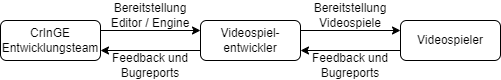

The diagram above was exported from draw.io. Its source (the exported page's mxGraphModel, read from the mxfile embedded in the PNG):
<mxGraphModel dx="815" dy="429" grid="1" gridSize="10" guides="1" tooltips="1" connect="1" arrows="1" fold="1" page="1" pageScale="1" pageWidth="827" pageHeight="1169" math="0" shadow="0">
  <root>
    <mxCell id="0" />
    <mxCell id="1" parent="0" />
    <mxCell id="B3OLBgT8xh9u9xfzZ3Es-5" style="edgeStyle=orthogonalEdgeStyle;rounded=0;orthogonalLoop=1;jettySize=auto;html=1;exitX=1;exitY=0.25;exitDx=0;exitDy=0;entryX=0;entryY=0.25;entryDx=0;entryDy=0;" edge="1" parent="1" source="B3OLBgT8xh9u9xfzZ3Es-2" target="B3OLBgT8xh9u9xfzZ3Es-3">
      <mxGeometry relative="1" as="geometry" />
    </mxCell>
    <mxCell id="B3OLBgT8xh9u9xfzZ3Es-2" value="CrInGE Entwicklungsteam" style="rounded=1;whiteSpace=wrap;html=1;" vertex="1" parent="1">
      <mxGeometry x="280" y="240" width="100" height="40" as="geometry" />
    </mxCell>
    <mxCell id="B3OLBgT8xh9u9xfzZ3Es-6" style="edgeStyle=orthogonalEdgeStyle;rounded=0;orthogonalLoop=1;jettySize=auto;html=1;exitX=1;exitY=0.25;exitDx=0;exitDy=0;entryX=0;entryY=0.25;entryDx=0;entryDy=0;" edge="1" parent="1" source="B3OLBgT8xh9u9xfzZ3Es-3" target="B3OLBgT8xh9u9xfzZ3Es-4">
      <mxGeometry relative="1" as="geometry" />
    </mxCell>
    <mxCell id="B3OLBgT8xh9u9xfzZ3Es-8" style="edgeStyle=orthogonalEdgeStyle;rounded=0;orthogonalLoop=1;jettySize=auto;html=1;exitX=0;exitY=0.75;exitDx=0;exitDy=0;entryX=1;entryY=0.75;entryDx=0;entryDy=0;" edge="1" parent="1" source="B3OLBgT8xh9u9xfzZ3Es-3" target="B3OLBgT8xh9u9xfzZ3Es-2">
      <mxGeometry relative="1" as="geometry" />
    </mxCell>
    <mxCell id="B3OLBgT8xh9u9xfzZ3Es-3" value="Videospiel-entwickler" style="rounded=1;whiteSpace=wrap;html=1;" vertex="1" parent="1">
      <mxGeometry x="480" y="240" width="100" height="40" as="geometry" />
    </mxCell>
    <mxCell id="B3OLBgT8xh9u9xfzZ3Es-11" style="edgeStyle=orthogonalEdgeStyle;rounded=0;orthogonalLoop=1;jettySize=auto;html=1;exitX=0;exitY=0.75;exitDx=0;exitDy=0;entryX=1;entryY=0.75;entryDx=0;entryDy=0;" edge="1" parent="1" source="B3OLBgT8xh9u9xfzZ3Es-4" target="B3OLBgT8xh9u9xfzZ3Es-3">
      <mxGeometry relative="1" as="geometry" />
    </mxCell>
    <mxCell id="B3OLBgT8xh9u9xfzZ3Es-4" value="Videospieler" style="rounded=1;whiteSpace=wrap;html=1;" vertex="1" parent="1">
      <mxGeometry x="680" y="240" width="100" height="40" as="geometry" />
    </mxCell>
    <mxCell id="B3OLBgT8xh9u9xfzZ3Es-7" value="Bereitstellung Editor / Engine" style="text;html=1;strokeColor=none;fillColor=none;align=center;verticalAlign=middle;whiteSpace=wrap;rounded=0;" vertex="1" parent="1">
      <mxGeometry x="380" y="220" width="100" height="30" as="geometry" />
    </mxCell>
    <mxCell id="B3OLBgT8xh9u9xfzZ3Es-9" value="Feedback und Bugreports" style="text;html=1;strokeColor=none;fillColor=none;align=center;verticalAlign=middle;whiteSpace=wrap;rounded=0;" vertex="1" parent="1">
      <mxGeometry x="380" y="270" width="100" height="30" as="geometry" />
    </mxCell>
    <mxCell id="B3OLBgT8xh9u9xfzZ3Es-10" value="Bereitstellung Videospiele" style="text;html=1;strokeColor=none;fillColor=none;align=center;verticalAlign=middle;whiteSpace=wrap;rounded=0;" vertex="1" parent="1">
      <mxGeometry x="580" y="220" width="100" height="30" as="geometry" />
    </mxCell>
    <mxCell id="B3OLBgT8xh9u9xfzZ3Es-12" value="Feedback und Bugreports" style="text;html=1;strokeColor=none;fillColor=none;align=center;verticalAlign=middle;whiteSpace=wrap;rounded=0;" vertex="1" parent="1">
      <mxGeometry x="580" y="270" width="100" height="30" as="geometry" />
    </mxCell>
  </root>
</mxGraphModel>